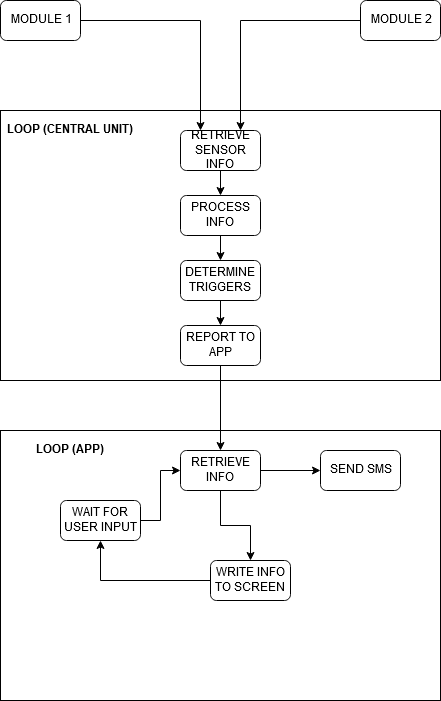

The diagram above was exported from draw.io. Its source (the exported page's mxGraphModel, read from the mxfile embedded in the PNG):
<mxGraphModel dx="1408" dy="875" grid="1" gridSize="10" guides="1" tooltips="1" connect="1" arrows="1" fold="1" page="1" pageScale="1" pageWidth="850" pageHeight="1100" math="0" shadow="0">
  <root>
    <mxCell id="0" />
    <mxCell id="1" parent="0" />
    <mxCell id="SurU2DCJ5HAS6ULZ-MSJ-22" value="" style="rounded=0;whiteSpace=wrap;html=1;" vertex="1" parent="1">
      <mxGeometry x="200" y="510" width="440" height="270" as="geometry" />
    </mxCell>
    <mxCell id="SurU2DCJ5HAS6ULZ-MSJ-5" value="" style="rounded=0;whiteSpace=wrap;html=1;" vertex="1" parent="1">
      <mxGeometry x="200" y="190" width="440" height="270" as="geometry" />
    </mxCell>
    <mxCell id="SurU2DCJ5HAS6ULZ-MSJ-9" style="edgeStyle=orthogonalEdgeStyle;rounded=0;orthogonalLoop=1;jettySize=auto;html=1;entryX=0.25;entryY=0;entryDx=0;entryDy=0;" edge="1" parent="1" source="SurU2DCJ5HAS6ULZ-MSJ-1" target="SurU2DCJ5HAS6ULZ-MSJ-8">
      <mxGeometry relative="1" as="geometry">
        <mxPoint x="340" y="350" as="targetPoint" />
      </mxGeometry>
    </mxCell>
    <mxCell id="SurU2DCJ5HAS6ULZ-MSJ-1" value="MODULE 1" style="rounded=1;whiteSpace=wrap;html=1;" vertex="1" parent="1">
      <mxGeometry x="200" y="80" width="80" height="40" as="geometry" />
    </mxCell>
    <mxCell id="SurU2DCJ5HAS6ULZ-MSJ-10" style="edgeStyle=orthogonalEdgeStyle;rounded=0;orthogonalLoop=1;jettySize=auto;html=1;entryX=0.75;entryY=0;entryDx=0;entryDy=0;" edge="1" parent="1" source="SurU2DCJ5HAS6ULZ-MSJ-2" target="SurU2DCJ5HAS6ULZ-MSJ-8">
      <mxGeometry relative="1" as="geometry" />
    </mxCell>
    <mxCell id="SurU2DCJ5HAS6ULZ-MSJ-2" value="&lt;div&gt;MODULE 2&lt;/div&gt;" style="rounded=1;whiteSpace=wrap;html=1;" vertex="1" parent="1">
      <mxGeometry x="560" y="80" width="80" height="40" as="geometry" />
    </mxCell>
    <mxCell id="SurU2DCJ5HAS6ULZ-MSJ-6" value="&lt;b&gt;LOOP (CENTRAL UNIT)&lt;br&gt;&lt;/b&gt;" style="text;html=1;strokeColor=none;fillColor=none;align=center;verticalAlign=middle;whiteSpace=wrap;rounded=0;" vertex="1" parent="1">
      <mxGeometry x="200" y="190" width="140" height="40" as="geometry" />
    </mxCell>
    <mxCell id="SurU2DCJ5HAS6ULZ-MSJ-31" style="edgeStyle=orthogonalEdgeStyle;rounded=0;orthogonalLoop=1;jettySize=auto;html=1;entryX=0.5;entryY=0;entryDx=0;entryDy=0;" edge="1" parent="1" source="SurU2DCJ5HAS6ULZ-MSJ-7" target="SurU2DCJ5HAS6ULZ-MSJ-26">
      <mxGeometry relative="1" as="geometry" />
    </mxCell>
    <mxCell id="SurU2DCJ5HAS6ULZ-MSJ-7" value="REPORT TO APP" style="rounded=1;whiteSpace=wrap;html=1;" vertex="1" parent="1">
      <mxGeometry x="380" y="405" width="80" height="40" as="geometry" />
    </mxCell>
    <mxCell id="SurU2DCJ5HAS6ULZ-MSJ-16" style="edgeStyle=orthogonalEdgeStyle;rounded=0;orthogonalLoop=1;jettySize=auto;html=1;" edge="1" parent="1" source="SurU2DCJ5HAS6ULZ-MSJ-8" target="SurU2DCJ5HAS6ULZ-MSJ-15">
      <mxGeometry relative="1" as="geometry" />
    </mxCell>
    <mxCell id="SurU2DCJ5HAS6ULZ-MSJ-8" value="RETRIEVE SENSOR INFO" style="rounded=1;whiteSpace=wrap;html=1;" vertex="1" parent="1">
      <mxGeometry x="380" y="210" width="80" height="40" as="geometry" />
    </mxCell>
    <mxCell id="SurU2DCJ5HAS6ULZ-MSJ-18" style="edgeStyle=orthogonalEdgeStyle;rounded=0;orthogonalLoop=1;jettySize=auto;html=1;" edge="1" parent="1" source="SurU2DCJ5HAS6ULZ-MSJ-15" target="SurU2DCJ5HAS6ULZ-MSJ-17">
      <mxGeometry relative="1" as="geometry" />
    </mxCell>
    <mxCell id="SurU2DCJ5HAS6ULZ-MSJ-15" value="&lt;div&gt;PROCESS INFO&lt;br&gt;&lt;/div&gt;" style="rounded=1;whiteSpace=wrap;html=1;" vertex="1" parent="1">
      <mxGeometry x="380" y="275" width="80" height="40" as="geometry" />
    </mxCell>
    <mxCell id="SurU2DCJ5HAS6ULZ-MSJ-20" style="edgeStyle=orthogonalEdgeStyle;rounded=0;orthogonalLoop=1;jettySize=auto;html=1;" edge="1" parent="1" source="SurU2DCJ5HAS6ULZ-MSJ-17" target="SurU2DCJ5HAS6ULZ-MSJ-7">
      <mxGeometry relative="1" as="geometry" />
    </mxCell>
    <mxCell id="SurU2DCJ5HAS6ULZ-MSJ-17" value="DETERMINE TRIGGERS" style="rounded=1;whiteSpace=wrap;html=1;" vertex="1" parent="1">
      <mxGeometry x="380" y="340" width="80" height="40" as="geometry" />
    </mxCell>
    <mxCell id="SurU2DCJ5HAS6ULZ-MSJ-23" value="&lt;b&gt;LOOP (APP)&lt;br&gt;&lt;/b&gt;" style="text;html=1;strokeColor=none;fillColor=none;align=center;verticalAlign=middle;whiteSpace=wrap;rounded=0;" vertex="1" parent="1">
      <mxGeometry x="200" y="510" width="140" height="40" as="geometry" />
    </mxCell>
    <mxCell id="SurU2DCJ5HAS6ULZ-MSJ-34" style="edgeStyle=orthogonalEdgeStyle;rounded=0;orthogonalLoop=1;jettySize=auto;html=1;entryX=0;entryY=0.5;entryDx=0;entryDy=0;" edge="1" parent="1" source="SurU2DCJ5HAS6ULZ-MSJ-24" target="SurU2DCJ5HAS6ULZ-MSJ-26">
      <mxGeometry relative="1" as="geometry" />
    </mxCell>
    <mxCell id="SurU2DCJ5HAS6ULZ-MSJ-24" value="WAIT FOR USER INPUT" style="rounded=1;whiteSpace=wrap;html=1;" vertex="1" parent="1">
      <mxGeometry x="260" y="580" width="80" height="40" as="geometry" />
    </mxCell>
    <mxCell id="SurU2DCJ5HAS6ULZ-MSJ-25" style="edgeStyle=orthogonalEdgeStyle;rounded=0;orthogonalLoop=1;jettySize=auto;html=1;" edge="1" parent="1" source="SurU2DCJ5HAS6ULZ-MSJ-26" target="SurU2DCJ5HAS6ULZ-MSJ-28">
      <mxGeometry relative="1" as="geometry" />
    </mxCell>
    <mxCell id="SurU2DCJ5HAS6ULZ-MSJ-33" style="edgeStyle=orthogonalEdgeStyle;rounded=0;orthogonalLoop=1;jettySize=auto;html=1;" edge="1" parent="1" source="SurU2DCJ5HAS6ULZ-MSJ-26" target="SurU2DCJ5HAS6ULZ-MSJ-32">
      <mxGeometry relative="1" as="geometry" />
    </mxCell>
    <mxCell id="SurU2DCJ5HAS6ULZ-MSJ-26" value="RETRIEVE INFO" style="rounded=1;whiteSpace=wrap;html=1;" vertex="1" parent="1">
      <mxGeometry x="380" y="530" width="80" height="40" as="geometry" />
    </mxCell>
    <mxCell id="SurU2DCJ5HAS6ULZ-MSJ-35" style="edgeStyle=orthogonalEdgeStyle;rounded=0;orthogonalLoop=1;jettySize=auto;html=1;entryX=0.5;entryY=1;entryDx=0;entryDy=0;" edge="1" parent="1" source="SurU2DCJ5HAS6ULZ-MSJ-28" target="SurU2DCJ5HAS6ULZ-MSJ-24">
      <mxGeometry relative="1" as="geometry" />
    </mxCell>
    <mxCell id="SurU2DCJ5HAS6ULZ-MSJ-28" value="WRITE INFO TO SCREEN" style="rounded=1;whiteSpace=wrap;html=1;" vertex="1" parent="1">
      <mxGeometry x="410" y="640" width="80" height="40" as="geometry" />
    </mxCell>
    <mxCell id="SurU2DCJ5HAS6ULZ-MSJ-32" value="SEND SMS" style="rounded=1;whiteSpace=wrap;html=1;" vertex="1" parent="1">
      <mxGeometry x="520" y="530" width="80" height="40" as="geometry" />
    </mxCell>
  </root>
</mxGraphModel>